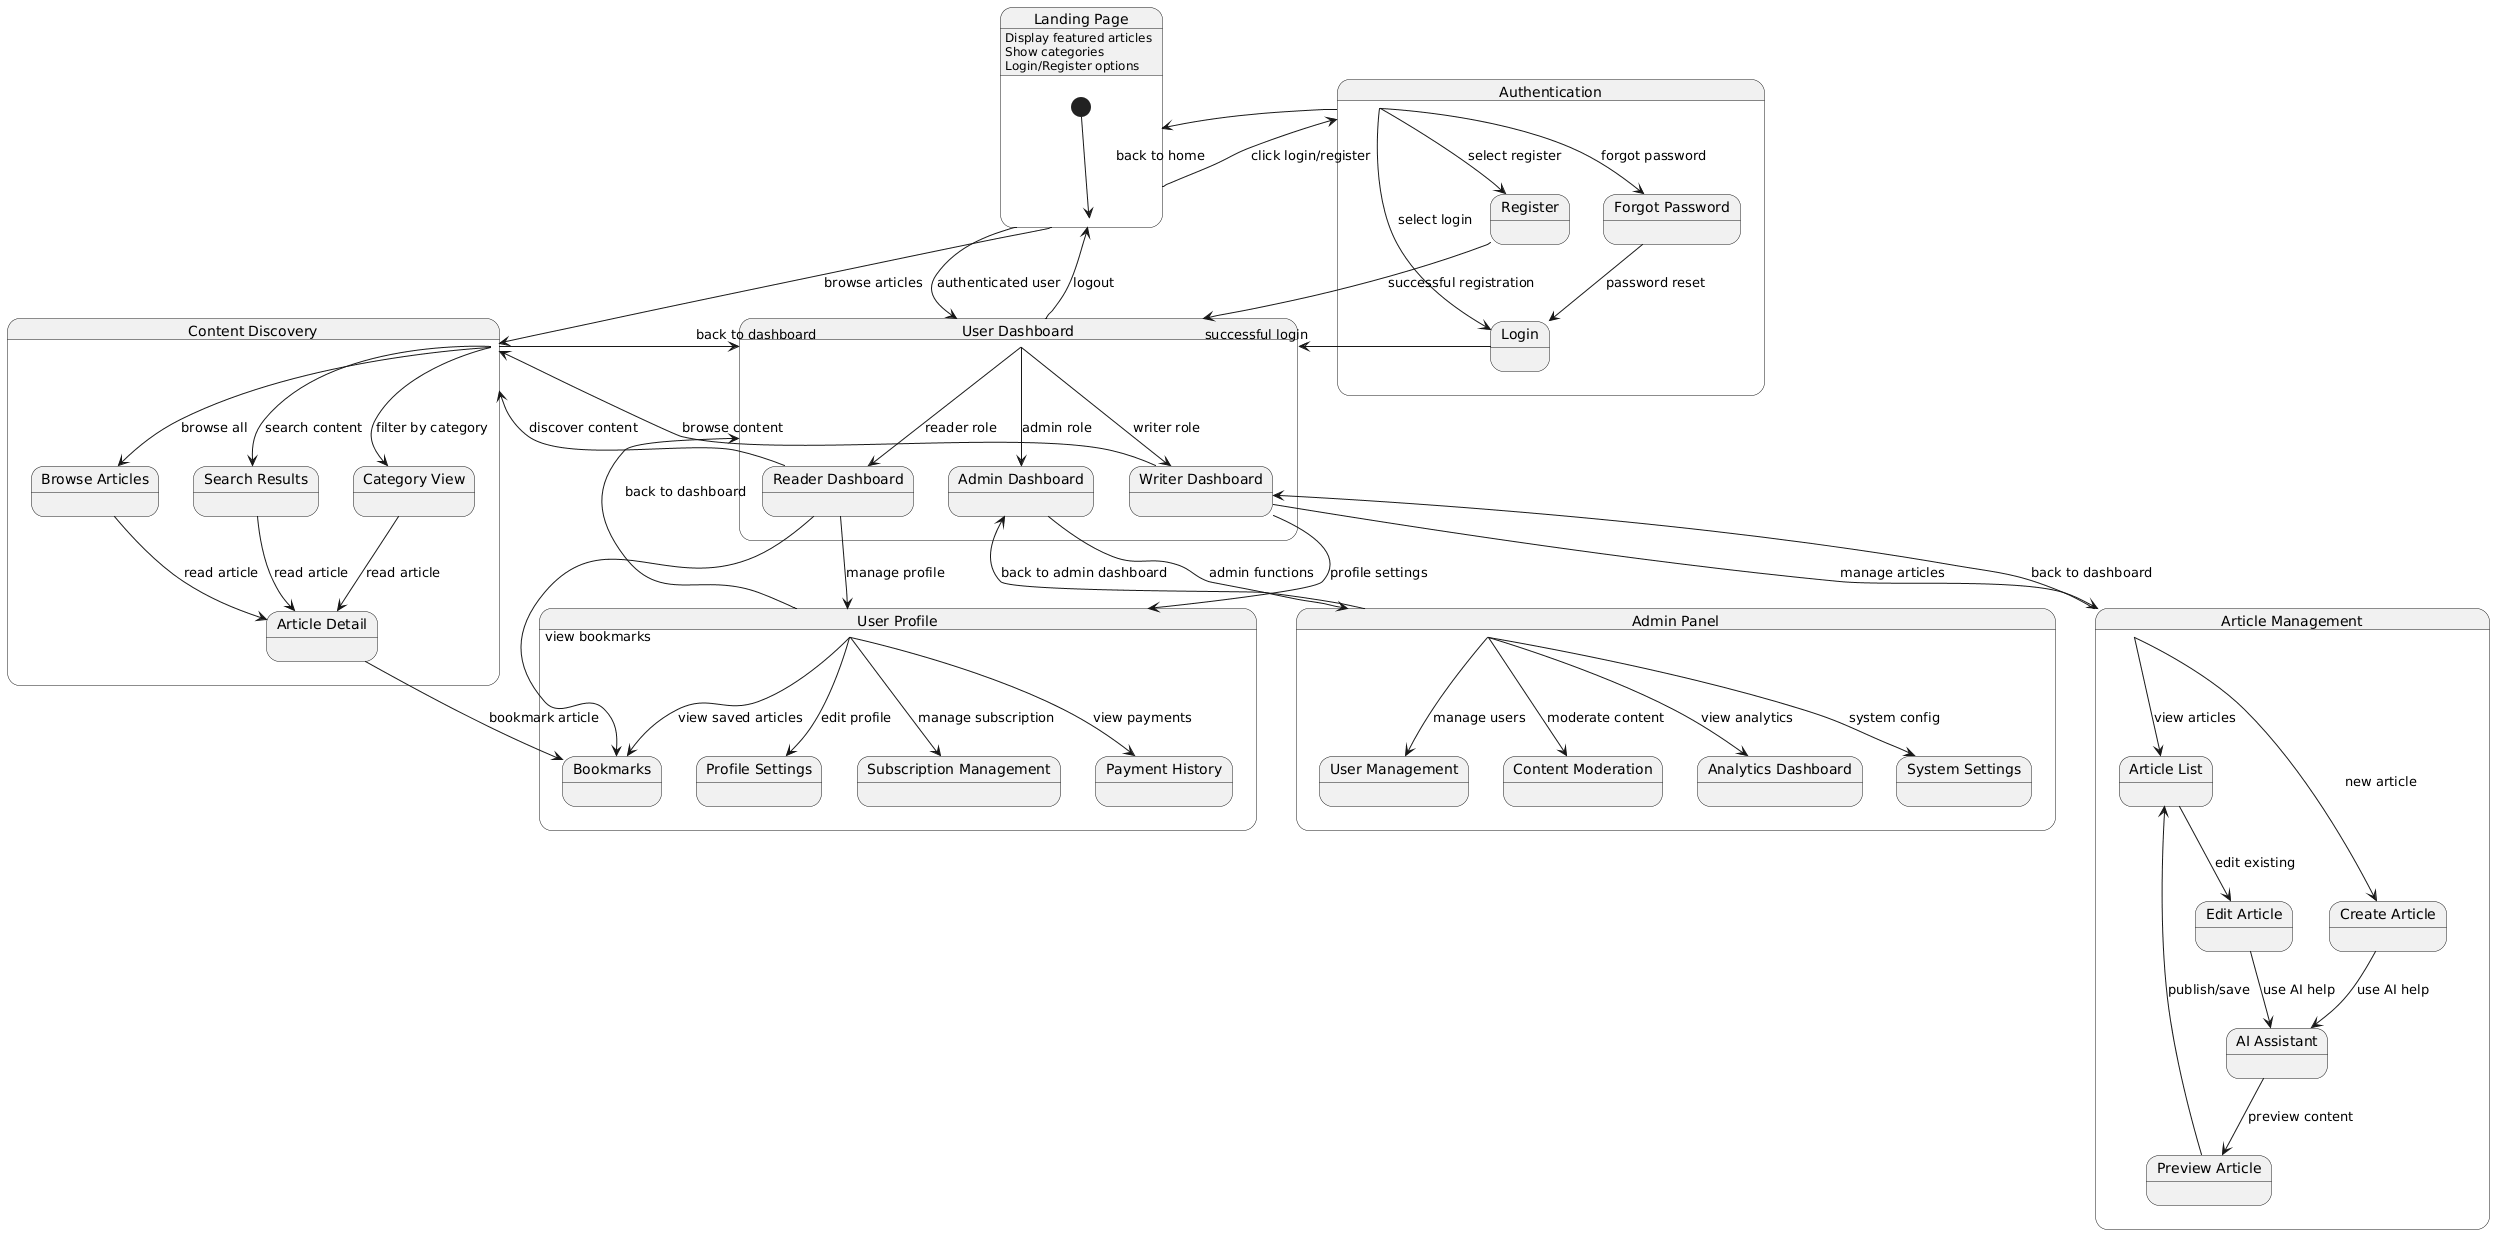

The diagram above was rendered by PlantUML. Its source (embedded in the PNG):
@startuml
state "Landing Page" as Landing {
    [*] --> Landing
    Landing : Display featured articles
    Landing : Show categories
    Landing : Login/Register options
}

state "Authentication" as Auth {
    state "Login" as Login
    state "Register" as Register
    state "Forgot Password" as ForgotPassword
}

state "User Dashboard" as Dashboard {
    state "Writer Dashboard" as WriterDash
    state "Reader Dashboard" as ReaderDash
    state "Admin Dashboard" as AdminDash
}

state "Article Management" as ArticleManagement {
    state "Article List" as ArticleList
    state "Create Article" as CreateArticle
    state "Edit Article" as EditArticle
    state "AI Assistant" as AIAssistant
    state "Preview Article" as PreviewArticle
}

state "Content Discovery" as ContentDiscovery {
    state "Browse Articles" as BrowseArticles
    state "Search Results" as SearchResults
    state "Category View" as CategoryView
    state "Article Detail" as ArticleDetail
}

state "User Profile" as Profile {
    state "Profile Settings" as ProfileSettings
    state "Subscription Management" as SubscriptionMgmt
    state "Payment History" as PaymentHistory
    state "Bookmarks" as Bookmarks
}

state "Admin Panel" as AdminPanel {
    state "User Management" as UserMgmt
    state "Content Moderation" as ContentMod
    state "Analytics Dashboard" as Analytics
    state "System Settings" as SystemSettings
}

' Navigation from Landing Page
Landing --> Auth : click login/register
Landing --> ContentDiscovery : browse articles
Landing --> Dashboard : authenticated user

' Authentication flows
Auth --> Login : select login
Auth --> Register : select register
Auth --> ForgotPassword : forgot password
Login --> Dashboard : successful login
Register --> Dashboard : successful registration
ForgotPassword --> Login : password reset

' Dashboard navigation based on role
Dashboard --> WriterDash : writer role
Dashboard --> ReaderDash : reader role
Dashboard --> AdminDash : admin role

' Writer Dashboard flows
WriterDash --> ArticleManagement : manage articles
WriterDash --> Profile : profile settings
WriterDash --> ContentDiscovery : browse content

' Article Management flows
ArticleManagement --> ArticleList : view articles
ArticleManagement --> CreateArticle : new article
ArticleList --> EditArticle : edit existing
CreateArticle --> AIAssistant : use AI help
EditArticle --> AIAssistant : use AI help
AIAssistant --> PreviewArticle : preview content
PreviewArticle --> ArticleList : publish/save

' Reader Dashboard flows
ReaderDash --> ContentDiscovery : discover content
ReaderDash --> Profile : manage profile
ReaderDash --> Bookmarks : view bookmarks

' Content Discovery flows
ContentDiscovery --> BrowseArticles : browse all
ContentDiscovery --> SearchResults : search content
ContentDiscovery --> CategoryView : filter by category
BrowseArticles --> ArticleDetail : read article
SearchResults --> ArticleDetail : read article
CategoryView --> ArticleDetail : read article
ArticleDetail --> Bookmarks : bookmark article

' Profile Management flows
Profile --> ProfileSettings : edit profile
Profile --> SubscriptionMgmt : manage subscription
Profile --> PaymentHistory : view payments
Profile --> Bookmarks : view saved articles

' Admin Dashboard flows
AdminDash --> AdminPanel : admin functions
AdminPanel --> UserMgmt : manage users
AdminPanel --> ContentMod : moderate content
AdminPanel --> Analytics : view analytics
AdminPanel --> SystemSettings : system config

' Back navigation
Auth --> Landing : back to home
Dashboard --> Landing : logout
ArticleManagement --> WriterDash : back to dashboard
ContentDiscovery --> Dashboard : back to dashboard
Profile --> Dashboard : back to dashboard
AdminPanel --> AdminDash : back to admin dashboard
@enduml